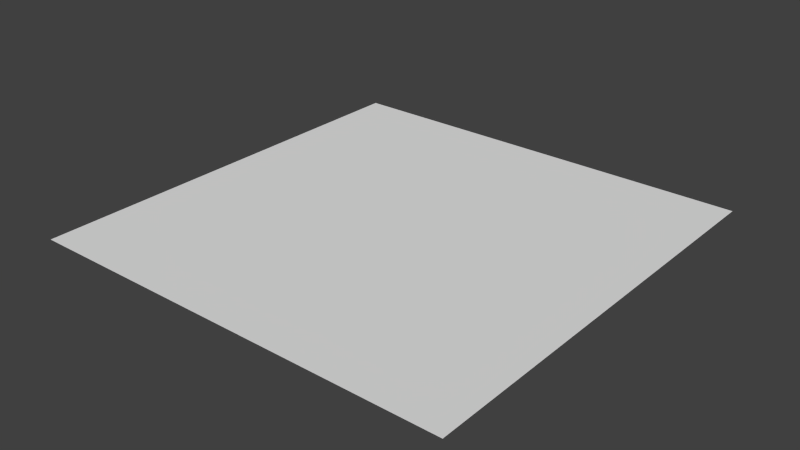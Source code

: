 # Source: BlenderUnevenTriangleWave.blend  (saved by Blender 2.76.0; exported with 4.5.12 LTS)
import bpy
from mathutils import Matrix  # noqa: F401  (used for matrix-valued properties, if any)

bpy.ops.wm.read_factory_settings(use_empty=True)
scene = bpy.context.scene
scene.name = 'Scene'

# ---- collections
col_collection_1 = bpy.data.collections.new('Collection 1'); scene.collection.children.link(col_collection_1)

# ---- world
world_world = bpy.data.worlds.new('World'); scene.world = world_world
world_world.color = (0.05088, 0.05088, 0.05088)
world_world.use_sun_shadow = False
world_world.sun_shadow_jitter_overblur = 0.0
world_world.cycles.sampling_method = 'MANUAL'
world_world.cycles.sample_map_resolution = 256

# ---- meshes
me_plane = bpy.data.meshes.new('Plane')
me_plane.from_pydata([(-10.0, 0.0001086, 10.0), (10.0, 0.0001086, 10.0), (-10.0, -0.0001086, -10.0), (10.0, -0.0001086, -10.0), (-10.0, -2.644e-10, 9.571e-16), (0.0, 0.0001086, 10.0), (10.0, 2.644e-10, -9.571e-16), (0.9275, -0.0001086, -10.0), (1.086, 0.0, 0.0), (-10.0, 5.43e-05, 5.0), (4.357, 0.0001086, 10.0), (10.0, -5.43e-05, -5.0), (-3.94, -0.0001086, -10.0), (5.173, -5.43e-05, -5.0), (-10.0, -5.43e-05, -5.0), (-5.0, 0.0001086, 10.0), (10.0, 5.43e-05, 5.0), (4.194, -0.0001086, -10.0), (-3.744, 5.076e-05, 4.022), (-0.8867, -5.43e-05, -5.0), (-5.974, -5.43e-05, -5.0), (-5.0, -1.322e-10, 4.785e-16), (5.0, 3.278e-06, 0.9056), (0.0, 5.857e-05, 6.179), (5.0, 5.095e-05, 4.075), (-10.0, 8.672e-05, 8.955), (7.5, 0.0001086, 10.0), (10.0, -8.145e-05, -7.5), (-7.5, -0.0001086, -10.0), (8.582, -8.491e-05, -8.455), (-10.0, -3.016e-05, -3.331), (-1.303, 0.0001086, 10.0), (10.0, 2.715e-05, 2.5), (3.211, -0.0001086, -10.0), (-1.703, 2.715e-05, 2.5), (0.614, -2.715e-05, -2.5), (-7.5, -2.715e-05, -2.5), (-8.398, -1.983e-10, 7.178e-16), (8.273, -3.672e-06, -1.015), (1.092, 8.145e-05, 7.5), (3.329, 8.145e-05, 7.5), (-10.0, 2.304e-05, 1.366), (3.493, 0.0001086, 10.0), (10.0, -2.715e-05, -2.5), (-1.432, -0.0001086, -10.0), (1.53, -2.715e-05, -2.5), (-10.0, -8.69e-05, -9.006), (-7.5, 0.0001086, 10.0), (10.0, 8.145e-05, 7.5), (6.875, -0.0001086, -10.0), (-5.036, 8.145e-05, 7.5), (0.6378, -8.145e-05, -7.5), (-1.474, -8.145e-05, -7.5), (-1.418, -6.61e-11, 2.393e-16), (2.5, 3.537e-06, 0.977), (-0.6833, 2.715e-05, 2.5), (8.44, 2.715e-05, 2.5), (6.534, 5.43e-05, 5.0), (4.337, 8.584e-05, 8.712), (7.5, 7.567e-05, 5.904), (5.0, 2.715e-05, 2.5), (1.401, 2.715e-05, 2.5), (2.5, 5.031e-05, 3.899), (8.038, -5.43e-05, -5.0), (4.317, -3.036e-05, -3.388), (6.427, -2.953e-05, -3.158), (-3.648, 2.326e-05, 1.427), (-8.339, 2.715e-05, 2.5), (-6.332, 5.871e-05, 6.219), (-1.702, -2.715e-05, -2.5), (-3.167, -5.43e-05, -5.0), (-3.831, -2.715e-05, -2.5), (5.0, -7.867e-05, -6.732), (1.382, -8.145e-05, -7.5), (2.5, -5.089e-05, -4.059), (-5.0, -8.654e-05, -8.906), (-8.522, -8.145e-05, -7.5), (-8.61, -5.43e-05, -5.0), (-1.464, 5.43e-05, 5.0), (-4.061, 8.145e-05, 7.5), (-2.5, 8.591e-05, 8.732)], [], [(0, 47, 50), (2, 46, 28), (7, 51, 33), (7, 52, 51), (4, 41, 37), (8, 54, 45), (8, 55, 54), (5, 42, 40), (24, 57, 56), (24, 58, 57), (10, 26, 59), (22, 60, 38), (22, 61, 60), (23, 39, 62), (13, 63, 29), (13, 64, 63), (22, 38, 65), (21, 66, 53), (21, 67, 66), (9, 25, 68), (19, 69, 35), (19, 70, 69), (20, 36, 71), (17, 72, 49), (17, 73, 72), (19, 35, 74), (12, 75, 44), (12, 76, 75), (14, 30, 77), (18, 78, 34), (18, 79, 78), (15, 31, 80), (80, 39, 23), (80, 31, 39), (31, 5, 39), (78, 80, 23), (78, 79, 80), (79, 15, 80), (34, 55, 8), (34, 78, 55), (78, 23, 55), (77, 36, 20), (77, 30, 36), (30, 4, 36), (75, 77, 20), (75, 76, 77), (76, 14, 77), (44, 52, 7), (44, 75, 52), (75, 20, 52), (74, 45, 13), (74, 35, 45), (35, 8, 45), (72, 74, 13), (72, 73, 74), (73, 19, 74), (49, 29, 3), (49, 72, 29), (72, 13, 29), (71, 37, 21), (71, 36, 37), (36, 4, 37), (69, 71, 21), (69, 70, 71), (70, 20, 71), (35, 53, 8), (35, 69, 53), (69, 21, 53), (68, 50, 18), (68, 25, 50), (25, 0, 50), (66, 68, 18), (66, 67, 68), (67, 9, 68), (53, 34, 8), (53, 66, 34), (66, 18, 34), (65, 43, 11), (65, 38, 43), (38, 6, 43), (63, 65, 11), (63, 64, 65), (64, 22, 65), (29, 27, 3), (29, 63, 27), (63, 11, 27), (62, 40, 24), (62, 39, 40), (39, 5, 40), (60, 62, 24), (60, 61, 62), (61, 23, 62), (38, 56, 6), (38, 60, 56), (60, 24, 56), (59, 48, 16), (59, 26, 48), (26, 1, 48), (57, 59, 16), (57, 58, 59), (58, 10, 59), (56, 32, 6), (56, 57, 32), (57, 16, 32), (40, 58, 24), (40, 42, 58), (42, 10, 58), (54, 61, 22), (54, 55, 61), (55, 23, 61), (45, 64, 13), (45, 54, 64), (54, 22, 64), (37, 67, 21), (37, 41, 67), (41, 9, 67), (51, 70, 19), (51, 52, 70), (52, 20, 70), (33, 73, 17), (33, 51, 73), (51, 19, 73), (28, 76, 12), (28, 46, 76), (46, 14, 76), (50, 79, 18), (50, 47, 79), (47, 15, 79)])
me_plane.use_remesh_preserve_volume = False
me_plane.use_remesh_preserve_attributes = False
me_plane.use_mirror_vertex_groups = False
me_plane.update()

# ---- objects
ob_plane = bpy.data.objects.new('Plane', me_plane)

# ---- transforms, parenting, visibility, modifiers, constraints
ob_plane.location = (0.0, 0.0, 0.0)
ob_plane.rotation_euler = (1.571, -0.0, 0.0)
ob_plane.lineart.crease_threshold = 0.0

# ---- collection membership
col_collection_1.objects.link(ob_plane)

# ---- scene / render settings (as saved in the file)
scene.frame_start = 1; scene.frame_end = 250; scene.frame_set(1)
scene.render.engine = 'BLENDER_EEVEE_NEXT'
scene.render.resolution_percentage = 50
scene.render.dither_intensity = 0.0
scene.cycles.use_denoising = False
scene.cycles.samples = 10
scene.cycles.sampling_pattern = 'TABULATED_SOBOL'
scene.cycles.light_sampling_threshold = 0.0
scene.cycles.use_adaptive_sampling = False
scene.cycles.use_light_tree = False
scene.cycles.blur_glossy = 0.0
scene.cycles.pixel_filter_type = 'GAUSSIAN'
scene.cycles.sample_clamp_indirect = 0.0
scene.view_settings.view_transform = 'Standard'
bpy.context.view_layer.update()

# ---- added for rendering (the .blend has no active camera and no usable light): camera, sun
cam_auto = bpy.data.cameras.new('AutoCamera')
cam_auto.lens = 50.0
cam_auto.sensor_width = 36.0
cam_auto.clip_end = 1000.0
ob_auto_camera = bpy.data.objects.new('AutoCamera', cam_auto)
scene.collection.objects.link(ob_auto_camera)
ob_auto_camera.location = (26.1693, -31.4032, 20.9354)
ob_auto_camera.rotation_euler = (1.09748, -7.21219e-08, 0.694738)
scene.camera = ob_auto_camera
light_auto_sun = bpy.data.lights.new('AutoSun', 'SUN')
light_auto_sun.energy = 3.0
light_auto_sun.angle = 0.0523599
ob_auto_sun = bpy.data.objects.new('AutoSun', light_auto_sun)
scene.collection.objects.link(ob_auto_sun)
ob_auto_sun.rotation_euler = (0.872665, 0.174533, 0.523599)
bpy.context.view_layer.update()

